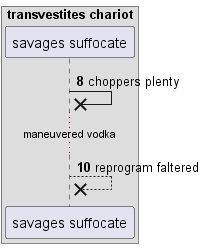

The diagram above was rendered by PlantUML. Its source (embedded in the PNG):
@startuml
box "transvestites chariot"
participant "savages suffocate" as 0
end box
autonumber 8 2
0 ->x 0: choppers plenty
...maneuvered vodka...
0 -->x 0: reprogram faltered
@enduml